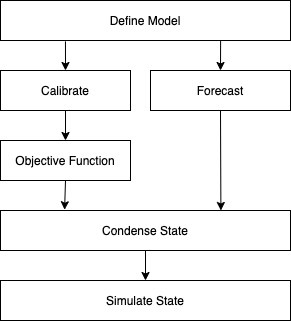

The diagram above was exported from draw.io. Its source (the exported page's mxGraphModel, read from the mxfile embedded in the PNG):
<mxGraphModel dx="658" dy="506" grid="1" gridSize="10" guides="1" tooltips="1" connect="1" arrows="1" fold="1" page="1" pageScale="1" pageWidth="850" pageHeight="1100" math="0" shadow="0">
  <root>
    <mxCell id="0" />
    <mxCell id="1" parent="0" />
    <mxCell id="2" style="edgeStyle=none;html=1;exitX=0.5;exitY=1;exitDx=0;exitDy=0;entryX=0.5;entryY=0;entryDx=0;entryDy=0;" parent="1" source="3" target="7" edge="1">
      <mxGeometry relative="1" as="geometry" />
    </mxCell>
    <mxCell id="26" style="edgeStyle=none;html=1;exitX=0.5;exitY=0;exitDx=0;exitDy=0;entryX=0.224;entryY=1.022;entryDx=0;entryDy=0;fontColor=#1A1A1A;endArrow=none;endFill=0;startArrow=classic;startFill=1;entryPerimeter=0;" parent="1" source="3" target="25" edge="1">
      <mxGeometry relative="1" as="geometry" />
    </mxCell>
    <mxCell id="3" value="Calibrate" style="rounded=0;whiteSpace=wrap;html=1;" parent="1" vertex="1">
      <mxGeometry x="40" y="80" width="130" height="40" as="geometry" />
    </mxCell>
    <mxCell id="27" style="edgeStyle=none;html=1;exitX=0.5;exitY=0;exitDx=0;exitDy=0;entryX=0.759;entryY=1.011;entryDx=0;entryDy=0;fontColor=#1A1A1A;endArrow=none;endFill=0;startArrow=classic;startFill=1;entryPerimeter=0;" parent="1" source="5" target="25" edge="1">
      <mxGeometry relative="1" as="geometry" />
    </mxCell>
    <mxCell id="30" style="edgeStyle=none;html=1;exitX=0.5;exitY=1;exitDx=0;exitDy=0;entryX=0.76;entryY=0;entryDx=0;entryDy=0;entryPerimeter=0;fontColor=#F0F0F0;startArrow=none;startFill=0;endArrow=classic;endFill=1;" parent="1" source="5" target="11" edge="1">
      <mxGeometry relative="1" as="geometry" />
    </mxCell>
    <mxCell id="5" value="Forecast" style="rounded=0;whiteSpace=wrap;html=1;" parent="1" vertex="1">
      <mxGeometry x="190" y="80" width="140" height="40" as="geometry" />
    </mxCell>
    <mxCell id="29" style="edgeStyle=none;html=1;exitX=0.5;exitY=1;exitDx=0;exitDy=0;entryX=0.221;entryY=-0.019;entryDx=0;entryDy=0;entryPerimeter=0;fontColor=#F0F0F0;startArrow=none;startFill=0;endArrow=classic;endFill=1;" parent="1" source="7" target="11" edge="1">
      <mxGeometry relative="1" as="geometry" />
    </mxCell>
    <mxCell id="7" value="Objective Function" style="rounded=0;whiteSpace=wrap;html=1;fillColor=default;" parent="1" vertex="1">
      <mxGeometry x="40" y="150" width="130" height="40" as="geometry" />
    </mxCell>
    <mxCell id="9" value="Simulate State" style="rounded=0;whiteSpace=wrap;html=1;fillColor=default;fontColor=default;" parent="1" vertex="1">
      <mxGeometry x="40" y="290" width="290" height="40" as="geometry" />
    </mxCell>
    <mxCell id="22" style="edgeStyle=none;html=1;exitX=0.5;exitY=1;exitDx=0;exitDy=0;entryX=0.5;entryY=0;entryDx=0;entryDy=0;" parent="1" source="11" target="9" edge="1">
      <mxGeometry relative="1" as="geometry" />
    </mxCell>
    <mxCell id="11" value="Condense State" style="rounded=0;whiteSpace=wrap;html=1;fillColor=default;" parent="1" vertex="1">
      <mxGeometry x="40" y="220" width="290" height="40" as="geometry" />
    </mxCell>
    <mxCell id="25" value="Define Model" style="rounded=0;whiteSpace=wrap;html=1;fillColor=default;" parent="1" vertex="1">
      <mxGeometry x="40" y="10" width="290" height="40" as="geometry" />
    </mxCell>
  </root>
</mxGraphModel>